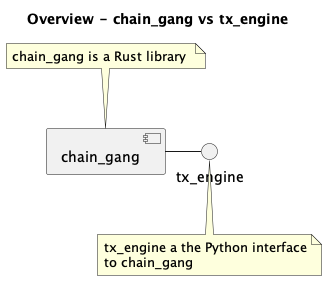

The diagram above was rendered by PlantUML. Its source (embedded in the PNG):
@startuml
title Overview - chain_gang vs tx_engine

component chain_gang
note top
chain_gang is a Rust library 
end note
'component tx_engine

tx_engine -left- [chain_gang]
note bottom
tx_engine a the Python interface
to chain_gang
end note

@enduml